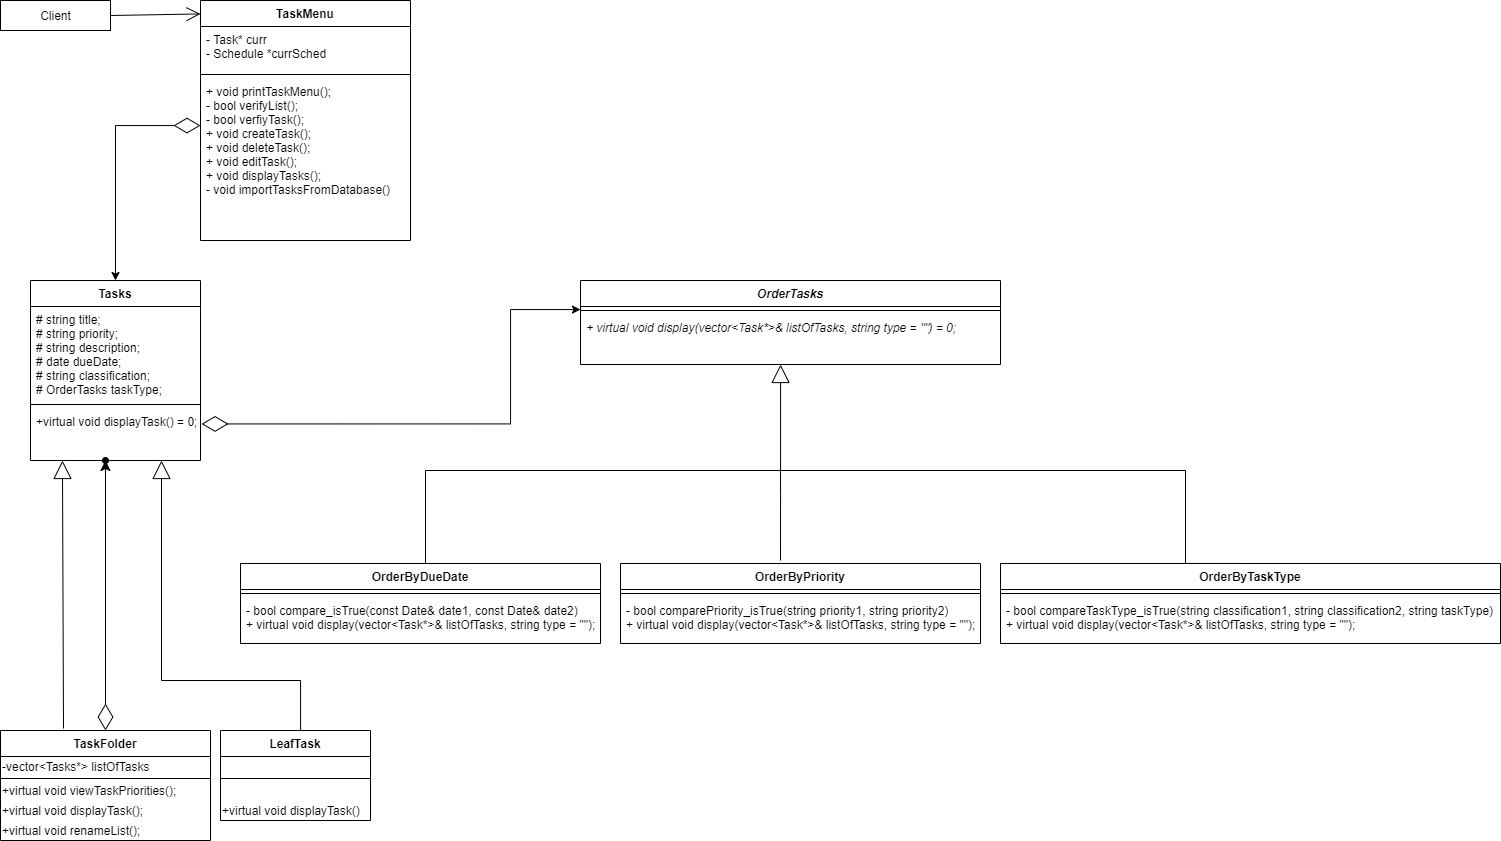

The diagram above was exported from draw.io. Its source (the exported page's mxGraphModel, read from the mxfile embedded in the PNG):
<mxGraphModel dx="2029" dy="946" grid="1" gridSize="10" guides="1" tooltips="1" connect="1" arrows="1" fold="1" page="1" pageScale="1" pageWidth="850" pageHeight="1100" math="0" shadow="0">
  <root>
    <mxCell id="0" />
    <mxCell id="1" parent="0" />
    <mxCell id="wFao-tKQBMXohfN0Gp7L-1" value="Client" style="html=1;" parent="1" vertex="1">
      <mxGeometry x="30" y="40" width="110" height="30" as="geometry" />
    </mxCell>
    <mxCell id="wFao-tKQBMXohfN0Gp7L-3" value="TaskMenu" style="swimlane;fontStyle=1;align=center;verticalAlign=top;childLayout=stackLayout;horizontal=1;startSize=26;horizontalStack=0;resizeParent=1;resizeParentMax=0;resizeLast=0;collapsible=1;marginBottom=0;" parent="1" vertex="1">
      <mxGeometry x="230" y="40" width="210" height="240" as="geometry" />
    </mxCell>
    <mxCell id="wFao-tKQBMXohfN0Gp7L-4" value="- Task* curr&#10;- Schedule *currSched" style="text;strokeColor=none;fillColor=none;align=left;verticalAlign=top;spacingLeft=4;spacingRight=4;overflow=hidden;rotatable=0;points=[[0,0.5],[1,0.5]];portConstraint=eastwest;" parent="wFao-tKQBMXohfN0Gp7L-3" vertex="1">
      <mxGeometry y="26" width="210" height="44" as="geometry" />
    </mxCell>
    <mxCell id="wFao-tKQBMXohfN0Gp7L-5" value="" style="line;strokeWidth=1;fillColor=none;align=left;verticalAlign=middle;spacingTop=-1;spacingLeft=3;spacingRight=3;rotatable=0;labelPosition=right;points=[];portConstraint=eastwest;" parent="wFao-tKQBMXohfN0Gp7L-3" vertex="1">
      <mxGeometry y="70" width="210" height="8" as="geometry" />
    </mxCell>
    <mxCell id="wFao-tKQBMXohfN0Gp7L-6" value="+ void printTaskMenu();&#10;- bool verifyList();&#10;- bool verfiyTask();&#10;+ void createTask();&#10;+ void deleteTask();&#10;+ void editTask();&#10;+ void displayTasks();&#10;- void importTasksFromDatabase()" style="text;strokeColor=none;fillColor=none;align=left;verticalAlign=top;spacingLeft=4;spacingRight=4;overflow=hidden;rotatable=0;points=[[0,0.5],[1,0.5]];portConstraint=eastwest;" parent="wFao-tKQBMXohfN0Gp7L-3" vertex="1">
      <mxGeometry y="78" width="210" height="162" as="geometry" />
    </mxCell>
    <mxCell id="CdTXUBbk4BJb3M6cn78f-2" value="OrderTasks" style="swimlane;fontStyle=3;align=center;verticalAlign=top;childLayout=stackLayout;horizontal=1;startSize=26;horizontalStack=0;resizeParent=1;resizeParentMax=0;resizeLast=0;collapsible=1;marginBottom=0;" parent="1" vertex="1">
      <mxGeometry x="610" y="320" width="420" height="84" as="geometry" />
    </mxCell>
    <mxCell id="CdTXUBbk4BJb3M6cn78f-4" value="" style="line;strokeWidth=1;fillColor=none;align=left;verticalAlign=middle;spacingTop=-1;spacingLeft=3;spacingRight=3;rotatable=0;labelPosition=right;points=[];portConstraint=eastwest;" parent="CdTXUBbk4BJb3M6cn78f-2" vertex="1">
      <mxGeometry y="26" width="420" height="8" as="geometry" />
    </mxCell>
    <mxCell id="CdTXUBbk4BJb3M6cn78f-5" value="+ virtual void display(vector&lt;Task*&gt;&amp; listOfTasks, string type = &quot;&quot;) = 0;" style="text;strokeColor=none;fillColor=none;align=left;verticalAlign=top;spacingLeft=4;spacingRight=4;overflow=hidden;rotatable=0;points=[[0,0.5],[1,0.5]];portConstraint=eastwest;fontStyle=2" parent="CdTXUBbk4BJb3M6cn78f-2" vertex="1">
      <mxGeometry y="34" width="420" height="50" as="geometry" />
    </mxCell>
    <mxCell id="wFao-tKQBMXohfN0Gp7L-11" value="Tasks" style="swimlane;fontStyle=1;align=center;verticalAlign=top;childLayout=stackLayout;horizontal=1;startSize=26;horizontalStack=0;resizeParent=1;resizeParentMax=0;resizeLast=0;collapsible=1;marginBottom=0;" parent="1" vertex="1">
      <mxGeometry x="60" y="320" width="170" height="180" as="geometry" />
    </mxCell>
    <mxCell id="wFao-tKQBMXohfN0Gp7L-12" value="# string title;&#10;# string priority;&#10;# string description;&#10;# date dueDate;&#10;# string classification;&#10;# OrderTasks taskType;" style="text;strokeColor=none;fillColor=none;align=left;verticalAlign=top;spacingLeft=4;spacingRight=4;overflow=hidden;rotatable=0;points=[[0,0.5],[1,0.5]];portConstraint=eastwest;" parent="wFao-tKQBMXohfN0Gp7L-11" vertex="1">
      <mxGeometry y="26" width="170" height="94" as="geometry" />
    </mxCell>
    <mxCell id="wFao-tKQBMXohfN0Gp7L-13" value="" style="line;strokeWidth=1;fillColor=none;align=left;verticalAlign=middle;spacingTop=-1;spacingLeft=3;spacingRight=3;rotatable=0;labelPosition=right;points=[];portConstraint=eastwest;" parent="wFao-tKQBMXohfN0Gp7L-11" vertex="1">
      <mxGeometry y="120" width="170" height="8" as="geometry" />
    </mxCell>
    <mxCell id="wFao-tKQBMXohfN0Gp7L-14" value="+virtual void displayTask() = 0;&#10;" style="text;strokeColor=none;fillColor=none;align=left;verticalAlign=top;spacingLeft=4;spacingRight=4;overflow=hidden;rotatable=0;points=[[0,0.5],[1,0.5]];portConstraint=eastwest;" parent="wFao-tKQBMXohfN0Gp7L-11" vertex="1">
      <mxGeometry y="128" width="170" height="52" as="geometry" />
    </mxCell>
    <mxCell id="CdTXUBbk4BJb3M6cn78f-8" value="OrderByDueDate" style="swimlane;fontStyle=1;align=center;verticalAlign=top;childLayout=stackLayout;horizontal=1;startSize=26;horizontalStack=0;resizeParent=1;resizeParentMax=0;resizeLast=0;collapsible=1;marginBottom=0;" parent="1" vertex="1">
      <mxGeometry x="270" y="603" width="360" height="80" as="geometry" />
    </mxCell>
    <mxCell id="CdTXUBbk4BJb3M6cn78f-10" value="" style="line;strokeWidth=1;fillColor=none;align=left;verticalAlign=middle;spacingTop=-1;spacingLeft=3;spacingRight=3;rotatable=0;labelPosition=right;points=[];portConstraint=eastwest;" parent="CdTXUBbk4BJb3M6cn78f-8" vertex="1">
      <mxGeometry y="26" width="360" height="8" as="geometry" />
    </mxCell>
    <mxCell id="CdTXUBbk4BJb3M6cn78f-11" value="- bool compare_isTrue(const Date&amp; date1, const Date&amp; date2)&#10;+ virtual void display(vector&lt;Task*&gt;&amp; listOfTasks, string type = &quot;&quot;);" style="text;strokeColor=none;fillColor=none;align=left;verticalAlign=top;spacingLeft=4;spacingRight=4;overflow=hidden;rotatable=0;points=[[0,0.5],[1,0.5]];portConstraint=eastwest;" parent="CdTXUBbk4BJb3M6cn78f-8" vertex="1">
      <mxGeometry y="34" width="360" height="46" as="geometry" />
    </mxCell>
    <mxCell id="CdTXUBbk4BJb3M6cn78f-12" value="OrderByPriority" style="swimlane;fontStyle=1;align=center;verticalAlign=top;childLayout=stackLayout;horizontal=1;startSize=26;horizontalStack=0;resizeParent=1;resizeParentMax=0;resizeLast=0;collapsible=1;marginBottom=0;" parent="1" vertex="1">
      <mxGeometry x="650" y="603" width="360" height="80" as="geometry" />
    </mxCell>
    <mxCell id="CdTXUBbk4BJb3M6cn78f-14" value="" style="line;strokeWidth=1;fillColor=none;align=left;verticalAlign=middle;spacingTop=-1;spacingLeft=3;spacingRight=3;rotatable=0;labelPosition=right;points=[];portConstraint=eastwest;" parent="CdTXUBbk4BJb3M6cn78f-12" vertex="1">
      <mxGeometry y="26" width="360" height="8" as="geometry" />
    </mxCell>
    <mxCell id="CdTXUBbk4BJb3M6cn78f-15" value="- bool comparePriority_isTrue(string priority1, string priority2)&#10;+ virtual void display(vector&lt;Task*&gt;&amp; listOfTasks, string type = &quot;&quot;);" style="text;strokeColor=none;fillColor=none;align=left;verticalAlign=top;spacingLeft=4;spacingRight=4;overflow=hidden;rotatable=0;points=[[0,0.5],[1,0.5]];portConstraint=eastwest;" parent="CdTXUBbk4BJb3M6cn78f-12" vertex="1">
      <mxGeometry y="34" width="360" height="46" as="geometry" />
    </mxCell>
    <mxCell id="CdTXUBbk4BJb3M6cn78f-16" value="OrderByTaskType" style="swimlane;fontStyle=1;align=center;verticalAlign=top;childLayout=stackLayout;horizontal=1;startSize=26;horizontalStack=0;resizeParent=1;resizeParentMax=0;resizeLast=0;collapsible=1;marginBottom=0;" parent="1" vertex="1">
      <mxGeometry x="1030" y="603" width="500" height="80" as="geometry" />
    </mxCell>
    <mxCell id="CdTXUBbk4BJb3M6cn78f-18" value="" style="line;strokeWidth=1;fillColor=none;align=left;verticalAlign=middle;spacingTop=-1;spacingLeft=3;spacingRight=3;rotatable=0;labelPosition=right;points=[];portConstraint=eastwest;" parent="CdTXUBbk4BJb3M6cn78f-16" vertex="1">
      <mxGeometry y="26" width="500" height="8" as="geometry" />
    </mxCell>
    <mxCell id="CdTXUBbk4BJb3M6cn78f-19" value="- bool compareTaskType_isTrue(string classification1, string classification2, string taskType)&#10;+ virtual void display(vector&lt;Task*&gt;&amp; listOfTasks, string type = &quot;&quot;);" style="text;strokeColor=none;fillColor=none;align=left;verticalAlign=top;spacingLeft=4;spacingRight=4;overflow=hidden;rotatable=0;points=[[0,0.5],[1,0.5]];portConstraint=eastwest;" parent="CdTXUBbk4BJb3M6cn78f-16" vertex="1">
      <mxGeometry y="34" width="500" height="46" as="geometry" />
    </mxCell>
    <mxCell id="UqcCdR69dFTMS4LxGt0q-2" value="TaskFolder" style="swimlane;fontStyle=1;align=center;verticalAlign=top;childLayout=stackLayout;horizontal=1;startSize=26;horizontalStack=0;resizeParent=1;resizeParentMax=0;resizeLast=0;collapsible=1;marginBottom=0;" parent="1" vertex="1">
      <mxGeometry x="30" y="770" width="210" height="110" as="geometry" />
    </mxCell>
    <mxCell id="QEBtfjLAL0_JJpLYhqUo-4" value="-vector&amp;lt;Tasks*&amp;gt; listOfTasks" style="text;html=1;align=left;verticalAlign=middle;resizable=0;points=[];autosize=1;strokeColor=none;" parent="UqcCdR69dFTMS4LxGt0q-2" vertex="1">
      <mxGeometry y="26" width="210" height="20" as="geometry" />
    </mxCell>
    <mxCell id="UqcCdR69dFTMS4LxGt0q-4" value="" style="line;strokeWidth=1;fillColor=none;align=left;verticalAlign=middle;spacingTop=-1;spacingLeft=3;spacingRight=3;rotatable=0;labelPosition=right;points=[];portConstraint=eastwest;" parent="UqcCdR69dFTMS4LxGt0q-2" vertex="1">
      <mxGeometry y="46" width="210" height="4" as="geometry" />
    </mxCell>
    <mxCell id="QEBtfjLAL0_JJpLYhqUo-6" value="+virtual void viewTaskPriorities();" style="text;html=1;strokeColor=none;fillColor=none;align=left;verticalAlign=middle;whiteSpace=wrap;rounded=0;" parent="UqcCdR69dFTMS4LxGt0q-2" vertex="1">
      <mxGeometry y="50" width="210" height="20" as="geometry" />
    </mxCell>
    <mxCell id="QEBtfjLAL0_JJpLYhqUo-5" value="+virtual void displayTask();" style="text;html=1;strokeColor=none;fillColor=none;align=left;verticalAlign=middle;whiteSpace=wrap;rounded=0;" parent="UqcCdR69dFTMS4LxGt0q-2" vertex="1">
      <mxGeometry y="70" width="210" height="20" as="geometry" />
    </mxCell>
    <mxCell id="Wp5ZF_DjMroOwoEPZisy-2" value="&lt;span&gt;+virtual void renameList();&lt;/span&gt;" style="text;html=1;align=left;verticalAlign=middle;resizable=0;points=[];autosize=1;strokeColor=none;" parent="UqcCdR69dFTMS4LxGt0q-2" vertex="1">
      <mxGeometry y="90" width="210" height="20" as="geometry" />
    </mxCell>
    <mxCell id="nvAN5cIUxeGYIceReMb0-2" value="" style="endArrow=open;endFill=1;endSize=12;html=1;rounded=0;exitX=1;exitY=0.5;exitDx=0;exitDy=0;entryX=0;entryY=0.056;entryDx=0;entryDy=0;entryPerimeter=0;" parent="1" source="wFao-tKQBMXohfN0Gp7L-1" target="wFao-tKQBMXohfN0Gp7L-3" edge="1">
      <mxGeometry width="160" relative="1" as="geometry">
        <mxPoint x="60" y="139.5" as="sourcePoint" />
        <mxPoint x="220" y="139.5" as="targetPoint" />
      </mxGeometry>
    </mxCell>
    <mxCell id="nvAN5cIUxeGYIceReMb0-6" value="" style="endArrow=diamondThin;endFill=0;endSize=24;html=1;rounded=0;edgeStyle=orthogonalEdgeStyle;exitX=0.5;exitY=0;exitDx=0;exitDy=0;startArrow=classic;startFill=1;" parent="1" source="wFao-tKQBMXohfN0Gp7L-11" target="wFao-tKQBMXohfN0Gp7L-6" edge="1">
      <mxGeometry width="160" relative="1" as="geometry">
        <mxPoint x="520" y="570" as="sourcePoint" />
        <mxPoint x="680" y="570" as="targetPoint" />
        <Array as="points">
          <mxPoint x="145" y="165" />
        </Array>
      </mxGeometry>
    </mxCell>
    <mxCell id="nvAN5cIUxeGYIceReMb0-7" value="" style="endArrow=diamondThin;endFill=0;endSize=24;html=1;rounded=0;edgeStyle=orthogonalEdgeStyle;entryX=1.006;entryY=0.297;entryDx=0;entryDy=0;entryPerimeter=0;exitX=0;exitY=0.382;exitDx=0;exitDy=0;startArrow=classic;startFill=1;exitPerimeter=0;" parent="1" source="CdTXUBbk4BJb3M6cn78f-4" target="wFao-tKQBMXohfN0Gp7L-14" edge="1">
      <mxGeometry width="160" relative="1" as="geometry">
        <mxPoint x="570" y="349" as="sourcePoint" />
        <mxPoint x="680" y="570" as="targetPoint" />
        <Array as="points">
          <mxPoint x="540" y="349" />
          <mxPoint x="540" y="463" />
        </Array>
      </mxGeometry>
    </mxCell>
    <mxCell id="P0SG9gQIFHXtp-8lz15H-4" value="" style="endArrow=block;endSize=16;endFill=0;html=1;rounded=0;edgeStyle=orthogonalEdgeStyle;exitX=0.5;exitY=0;exitDx=0;exitDy=0;" parent="1" source="CdTXUBbk4BJb3M6cn78f-8" edge="1" target="CdTXUBbk4BJb3M6cn78f-5">
      <mxGeometry x="-0.125" y="10" width="160" relative="1" as="geometry">
        <mxPoint x="540" y="600" as="sourcePoint" />
        <mxPoint x="670" y="440" as="targetPoint" />
        <Array as="points">
          <mxPoint x="455" y="603" />
          <mxPoint x="455" y="510" />
          <mxPoint x="810" y="510" />
        </Array>
        <mxPoint as="offset" />
      </mxGeometry>
    </mxCell>
    <mxCell id="P0SG9gQIFHXtp-8lz15H-5" value="" style="endArrow=none;html=1;edgeStyle=orthogonalEdgeStyle;rounded=0;entryX=0.5;entryY=0;entryDx=0;entryDy=0;" parent="1" target="CdTXUBbk4BJb3M6cn78f-16" edge="1">
      <mxGeometry relative="1" as="geometry">
        <mxPoint x="670" y="510" as="sourcePoint" />
        <mxPoint x="830" y="600" as="targetPoint" />
        <Array as="points">
          <mxPoint x="1215" y="510" />
        </Array>
      </mxGeometry>
    </mxCell>
    <mxCell id="P0SG9gQIFHXtp-8lz15H-11" value="LeafTask" style="swimlane;fontStyle=1;align=center;verticalAlign=top;childLayout=stackLayout;horizontal=1;startSize=26;horizontalStack=0;resizeParent=1;resizeParentMax=0;resizeLast=0;collapsible=1;marginBottom=0;" parent="1" vertex="1">
      <mxGeometry x="250" y="770" width="150" height="90" as="geometry" />
    </mxCell>
    <mxCell id="P0SG9gQIFHXtp-8lz15H-13" value="" style="line;strokeWidth=1;fillColor=none;align=left;verticalAlign=middle;spacingTop=-1;spacingLeft=3;spacingRight=3;rotatable=0;labelPosition=right;points=[];portConstraint=eastwest;" parent="P0SG9gQIFHXtp-8lz15H-11" vertex="1">
      <mxGeometry y="26" width="150" height="44" as="geometry" />
    </mxCell>
    <mxCell id="B2ZAdI9G0i0Sh-4Pl-lH-2" value="+virtual void displayTask()" style="text;html=1;strokeColor=none;fillColor=none;align=left;verticalAlign=middle;whiteSpace=wrap;rounded=0;" parent="P0SG9gQIFHXtp-8lz15H-11" vertex="1">
      <mxGeometry y="70" width="150" height="20" as="geometry" />
    </mxCell>
    <mxCell id="P0SG9gQIFHXtp-8lz15H-18" value="" style="endArrow=block;endSize=16;endFill=0;html=1;rounded=0;edgeStyle=orthogonalEdgeStyle;exitX=0.5;exitY=0;exitDx=0;exitDy=0;" parent="1" source="P0SG9gQIFHXtp-8lz15H-11" target="wFao-tKQBMXohfN0Gp7L-14" edge="1">
      <mxGeometry x="-0.25" y="-70" width="160" relative="1" as="geometry">
        <mxPoint x="310" y="870" as="sourcePoint" />
        <mxPoint x="190" y="650" as="targetPoint" />
        <Array as="points">
          <mxPoint x="330" y="720" />
          <mxPoint x="191" y="720" />
        </Array>
        <mxPoint y="1" as="offset" />
      </mxGeometry>
    </mxCell>
    <mxCell id="mVTe1WNcIXMtB53YmF3Q-1" value="" style="endArrow=block;endSize=16;endFill=0;html=1;rounded=0;entryX=0.188;entryY=1;entryDx=0;entryDy=0;entryPerimeter=0;" parent="1" target="wFao-tKQBMXohfN0Gp7L-14" edge="1">
      <mxGeometry x="-0.25" y="-70" width="160" relative="1" as="geometry">
        <mxPoint x="93" y="768" as="sourcePoint" />
        <mxPoint x="80" y="650" as="targetPoint" />
        <mxPoint y="1" as="offset" />
      </mxGeometry>
    </mxCell>
    <mxCell id="47z6D-b-Cuee5np8NVnh-1" value="" style="endArrow=diamondThin;endFill=0;endSize=24;html=1;rounded=0;entryX=0.5;entryY=0;entryDx=0;entryDy=0;startArrow=classic;startFill=1;targetPerimeterSpacing=0;sourcePerimeterSpacing=0;startSize=8;" parent="1" target="UqcCdR69dFTMS4LxGt0q-2" edge="1">
      <mxGeometry width="160" relative="1" as="geometry">
        <mxPoint x="135" y="500" as="sourcePoint" />
        <mxPoint x="930" y="570" as="targetPoint" />
      </mxGeometry>
    </mxCell>
    <mxCell id="47z6D-b-Cuee5np8NVnh-2" value="" style="endArrow=oval;endFill=1;endSize=6;html=1;rounded=0;entryX=0.441;entryY=1;entryDx=0;entryDy=0;entryPerimeter=0;" parent="1" target="wFao-tKQBMXohfN0Gp7L-14" edge="1">
      <mxGeometry width="160" relative="1" as="geometry">
        <mxPoint x="135" y="730" as="sourcePoint" />
        <mxPoint x="135" y="510" as="targetPoint" />
      </mxGeometry>
    </mxCell>
    <mxCell id="P0SG9gQIFHXtp-8lz15H-8" value="" style="endArrow=none;html=1;edgeStyle=orthogonalEdgeStyle;rounded=0;" parent="1" edge="1">
      <mxGeometry relative="1" as="geometry">
        <mxPoint x="810" y="510" as="sourcePoint" />
        <mxPoint x="810" y="600" as="targetPoint" />
        <Array as="points">
          <mxPoint x="810.41" y="534" />
          <mxPoint x="810.41" y="534" />
        </Array>
      </mxGeometry>
    </mxCell>
  </root>
</mxGraphModel>